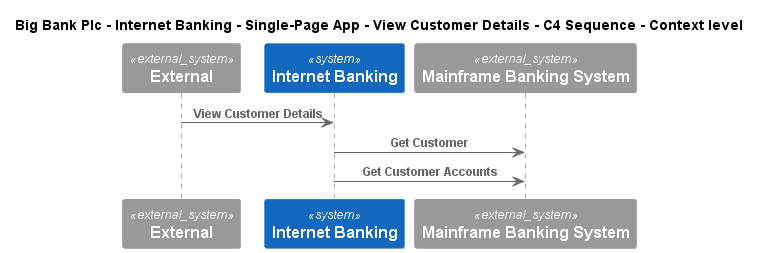

The diagram above was rendered by PlantUML. Its source (embedded in the PNG):
@startuml
!include ..\..\..\..\..\..\..\.c4s\C4_Sequence.puml
SHOW_FOOT_BOXES()

title Big Bank Plc - Internet Banking - Single-Page App - View Customer Details - C4 Sequence - Context level

System_Ext(C4InterFlow.SoftwareSystems.ExternalSystem, "External", "")
System(BigBankPlc.SoftwareSystems.InternetBanking, "Internet Banking", "")
System_Ext(BigBankPlc.SoftwareSystems.MainframeBankingSystem, "Mainframe Banking System", "")

Rel(C4InterFlow.SoftwareSystems.ExternalSystem, BigBankPlc.SoftwareSystems.InternetBanking, "View Customer Details")
Rel(BigBankPlc.SoftwareSystems.InternetBanking, BigBankPlc.SoftwareSystems.MainframeBankingSystem, "Get Customer")
Rel(BigBankPlc.SoftwareSystems.InternetBanking, BigBankPlc.SoftwareSystems.MainframeBankingSystem, "Get Customer Accounts")


@enduml